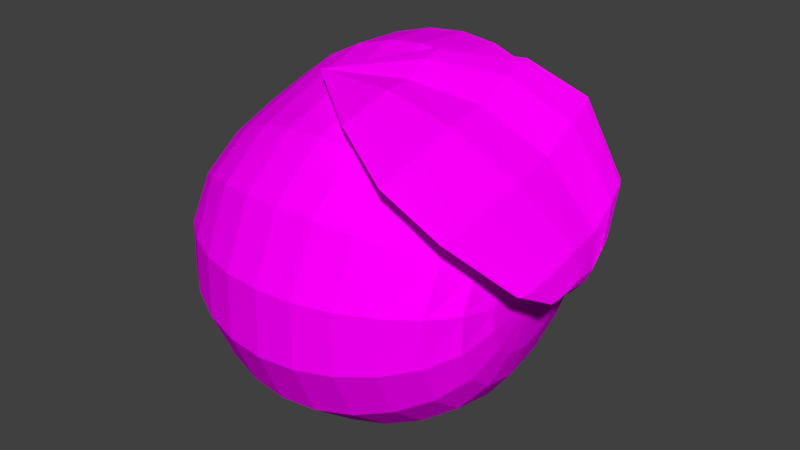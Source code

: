 # Source: mango.blend  (saved by Blender 2.79.0; exported with 4.5.12 LTS)
import bpy
from mathutils import Matrix  # noqa: F401  (used for matrix-valued properties, if any)

bpy.ops.wm.read_factory_settings(use_empty=True)
scene = bpy.context.scene
scene.name = 'Scene'

# ---- collections
col_collection_1 = bpy.data.collections.new('Collection 1'); scene.collection.children.link(col_collection_1)

# ---- images (referenced by path relative to the original .blend; pixels are not part of the script)
import os
ASSET_DIR = os.environ.get("B2B_ASSET_DIR", "")  # directory of the original .blend (textures are referenced by path, not embedded)
HERE = os.path.dirname(os.path.abspath(__file__))  # packed textures are extracted next to this script under _unpacked/

def load_image(name, relpath, width, height, colorspace="sRGB"):
    """Load a texture the original file referenced (path relative to the .blend, or extracted next to this script)."""
    p = next((c for c in (os.path.join(HERE, relpath), os.path.join(ASSET_DIR, relpath)) if relpath and os.path.exists(c)), "")
    if p:
        img = bpy.data.images.load(p, check_existing=True)
        img.name = name
    else:  # same state as the original file: an image datablock whose file is absent (Cycles renders it pink)
        img = bpy.data.images.new(name, width, height)
        img.source = "FILE"
        img.filepath = "//" + (relpath or name)
    img.colorspace_settings.name = colorspace
    return img
img_mango = load_image('mango', 'mango.png', 1024, 1024, 'sRGB')

# ---- materials (node trees are filled in below, after node groups)
mat_mango = bpy.data.materials.new('mango')
mat_mango.alpha_threshold = 0.0
mat_mango.roughness = 0.5

# ---- material node trees
mat_mango.use_nodes = True; mat_mango.node_tree.nodes.clear()
_N = mat_mango.node_tree.nodes; _L = mat_mango.node_tree.links
n0 = _N.new('ShaderNodeOutputMaterial'); n0.name = 'Material Output'; n0.location = (300, 300)
n1 = _N.new('ShaderNodeBsdfDiffuse'); n1.name = 'Diffuse BSDF'; n1.location = (10, 300)
n2 = _N.new('ShaderNodeTexImage'); n2.name = 'Image Texture'; n2.location = (-180, 300)
n2.width = 140
n2.image = img_mango
_L.new(n1.outputs[0], n0.inputs[0])
_L.new(n2.outputs[0], n1.inputs[0])
n0.is_active_output = True

# ---- world
world_world = bpy.data.worlds.new('World'); scene.world = world_world
world_world.color = (0.05088, 0.05088, 0.05088)
world_world.use_sun_shadow = False
world_world.sun_shadow_jitter_overblur = 0.0
world_world.cycles.sampling_method = 'MANUAL'

# ---- meshes
me_sphere = bpy.data.meshes.new('Sphere')
me_sphere.from_pydata([(-1.277, 0.2716, 0.06653), (-1.196, 0.4605, 0.2477), (-1.063, 0.6253, 0.4357), (-0.6841, 0.9022, 0.7041), (-0.4505, 1.001, 0.7809), (0.06675, 1.082, 0.8441), (0.584, 1.001, 0.7809), (0.8176, 0.9022, 0.7041), (1.161, 0.6214, 0.4445), (1.218, 0.448, 0.276), (1.224, 0.09418, -0.0003335), (1.516, 0.2319, 0.2893), (-1.28, 0.2138, 0.09974), (-1.201, 0.346, 0.3153), (-1.07, 0.454, 0.5453), (-0.8962, 0.5491, 0.7462), (-0.6875, 0.6292, 0.9063), (-0.4517, 0.6909, 1.02), (-0.1974, 0.73, 1.088), (0.06648, 0.7435, 1.11), (0.33, 0.73, 1.088), (0.5827, 0.6909, 1.02), (0.8143, 0.6292, 0.9063), (1.015, 0.5491, 0.7462), (1.148, 0.454, 0.5453), (1.205, 0.3357, 0.3387), (1.223, 0.08693, 0.003802), (-1.282, 0.1323, 0.1051), (-1.207, 0.1886, 0.32), (-1.08, 0.2297, 0.5428), (-0.9088, 0.2645, 0.7408), (-0.7015, 0.2925, 0.9047), (-0.466, 0.3131, 1.027), (-0.2113, 0.3258, 1.102), (0.05281, 0.33, 1.128), (0.3161, 0.3258, 1.102), (0.5684, 0.3131, 1.027), (0.8002, 0.2925, 0.9047), (0.9974, 0.2645, 0.7408), (1.121, 0.2297, 0.5428), (1.183, 0.1803, 0.3391), (1.221, 0.06708, 0.005087), (-1.283, 0.03808, 0.085), (-1.21, 0.00742, 0.2725), (-1.085, -0.02972, 0.4656), (-0.9167, -0.06227, 0.6348), (-0.7119, -0.08899, 0.7737), (-0.4782, -0.1088, 0.8768), (-0.2247, -0.1211, 0.9404), (0.03896, -0.1252, 0.9618), (0.3026, -0.1211, 0.9404), (0.5562, -0.1088, 0.8768), (0.7896, -0.08899, 0.7737), (0.977, -0.06227, 0.6348), (1.096, -0.02972, 0.4656), (1.167, -0.001548, 0.2929), (1.219, 0.03825, -0.0008626), (-1.281, -0.05545, 0.04479), (-1.207, -0.176, 0.1935), (-1.079, -0.2999, 0.3598), (-0.9081, -0.4098, 0.5085), (-0.7007, -0.5005, 0.6318), (-0.465, -0.5681, 0.7238), (-0.2102, -0.6098, 0.7805), (0.05385, -0.6238, 0.7996), (0.3171, -0.6098, 0.7805), (0.5694, -0.5681, 0.7238), (0.8011, -0.5005, 0.6318), (0.9863, -0.4098, 0.5085), (1.101, -0.2999, 0.3598), (1.17, -0.1875, 0.2197), (1.22, 0.008562, -0.01329), (-1.278, -0.1334, -0.0109), (-1.2, -0.3302, 0.08722), (-1.07, -0.5231, 0.2039), (-0.8952, -0.696, 0.3149), (-0.6862, -0.8353, 0.4), (-0.4507, -0.9354, 0.4556), (-0.1969, -0.9948, 0.4845), (0.06675, -1.015, 0.4938), (0.3304, -0.9948, 0.4845), (0.5837, -0.9354, 0.4556), (0.8155, -0.8353, 0.3999), (1.008, -0.6956, 0.3139), (1.128, -0.5279, 0.2149), (1.189, -0.3443, 0.1192), (1.222, -0.01423, -0.02938), (-1.274, -0.1825, -0.07688), (-1.193, -0.4258, -0.04406), (-1.062, -0.6552, -0.001753), (-0.8893, -0.8531, 0.02783), (-0.6841, -1.007, 0.03279), (-0.4505, -1.121, 0.03498), (-0.1969, -1.191, 0.03633), (0.06675, -1.214, 0.03678), (0.3304, -1.191, 0.03633), (0.584, -1.121, 0.03498), (0.8176, -1.007, 0.03279), (1.021, -0.8538, 0.02951), (1.152, -0.6618, 0.01319), (1.21, -0.44, -0.01159), (1.224, -0.02542, -0.04474), (-1.271, -0.1943, -0.1454), (-1.187, -0.4448, -0.1877), (-1.058, -0.6728, -0.2332), (-0.8889, -0.8627, -0.2958), (-0.6841, -1.017, -0.3502), (-0.4505, -1.132, -0.3906), (-0.1969, -1.203, -0.4154), (0.06675, -1.227, -0.4238), (0.3304, -1.203, -0.4154), (0.584, -1.132, -0.3906), (0.8176, -1.017, -0.3502), (1.022, -0.8627, -0.2958), (1.163, -0.6744, -0.2296), (1.223, -0.4562, -0.1618), (1.225, -0.02704, -0.05554), (-1.268, -0.1668, -0.2063), (-1.184, -0.3852, -0.3203), (-1.057, -0.5762, -0.4486), (-0.8889, -0.7377, -0.5745), (-0.6841, -0.8702, -0.6779), (-0.4505, -0.9687, -0.7546), (-0.1969, -1.029, -0.8019), (0.06675, -1.05, -0.8179), (0.3304, -1.029, -0.8019), (0.584, -0.9687, -0.7546), (0.8176, -0.8702, -0.6779), (1.022, -0.7377, -0.5745), (1.165, -0.5762, -0.4486), (1.226, -0.3919, -0.305), (1.225, -0.02313, -0.06423), (-1.301, 0.05862, -0.08413), (-1.267, -0.1049, -0.2488), (-1.183, -0.2587, -0.4151), (-1.057, -0.3878, -0.5972), (-0.8889, -0.4979, -0.7637), (-0.6841, -0.5883, -0.9003), (-0.4505, -0.6555, -1.002), (-0.1969, -0.6968, -1.064), (0.06675, -0.7108, -1.085), (0.3304, -0.6968, -1.064), (0.584, -0.6555, -1.002), (0.8176, -0.5883, -0.9003), (1.022, -0.4979, -0.7637), (1.159, -0.3878, -0.5972), (1.22, -0.2621, -0.4073), (1.225, -0.01126, -0.07275), (-1.266, -0.01893, -0.2644), (-1.183, -0.08741, -0.4517), (-1.057, -0.1379, -0.653), (-0.8889, -0.1799, -0.8346), (-0.6841, -0.2144, -0.9837), (-0.4505, -0.24, -1.095), (-0.1969, -0.2558, -1.163), (0.06675, -0.2611, -1.186), (0.3304, -0.2558, -1.163), (0.584, -0.24, -1.095), (0.8176, -0.2144, -0.9837), (1.018, -0.1799, -0.8346), (1.147, -0.1379, -0.653), (1.209, -0.09004, -0.4457), (1.224, 0.0097, -0.07687), (-1.266, 0.0775, -0.2495), (-1.183, 0.1016, -0.422), (-1.057, 0.1353, -0.6073), (-0.8889, 0.1679, -0.7765), (-0.6841, 0.1946, -0.9154), (-0.4505, 0.2145, -1.019), (-0.1969, 0.2267, -1.082), (0.06675, 0.2308, -1.104), (0.3304, 0.2267, -1.082), (0.584, 0.2145, -1.019), (0.8176, 0.1946, -0.9154), (1.011, 0.1679, -0.7765), (1.133, 0.1353, -0.6073), (1.198, 0.0982, -0.4142), (1.223, 0.03614, -0.07256), (-1.267, 0.1695, -0.2057), (-1.184, 0.2795, -0.3305), (-1.057, 0.3905, -0.4672), (-0.8889, 0.4926, -0.5982), (-0.6841, 0.5764, -0.7057), (-0.4505, 0.6387, -0.7856), (-0.1969, 0.6771, -0.8348), (0.06675, 0.69, -0.8514), (0.3304, 0.6771, -0.8348), (0.584, 0.6387, -0.7856), (0.8176, 0.5764, -0.7057), (1.007, 0.4926, -0.5982), (1.128, 0.3905, -0.4672), (1.194, 0.2739, -0.3177), (1.222, 0.06254, -0.05922), (-1.269, 0.2432, -0.1402), (-1.185, 0.4199, -0.1925), (-1.057, 0.5889, -0.2546), (-0.8889, 0.7447, -0.3268), (-0.6841, 0.8729, -0.3866), (-0.4505, 0.9681, -0.431), (-0.1969, 1.027, -0.4583), (0.06675, 1.047, -0.4676), (0.3304, 1.027, -0.4583), (0.584, 0.9681, -0.431), (0.8176, 0.8729, -0.3866), (1.012, 0.7447, -0.3268), (1.135, 0.5886, -0.2539), (1.2, 0.4107, -0.1717), (1.223, 0.08341, -0.03958), (-1.271, 0.2879, -0.06434), (-1.188, 0.5023, -0.03129), (-1.058, 0.7019, -0.005485), (-0.8889, 0.8859, -0.003634), (-0.6841, 1.039, -0.006578), (-0.4505, 1.153, -0.008766), (-0.1969, 1.223, -0.01011), (0.06675, 1.246, -0.01057), (0.3304, 1.223, -0.01011), (0.584, 1.153, -0.008766), (0.8176, 1.039, -0.006579), (1.019, 0.8859, -0.003635), (1.15, 0.6995, -4.704e-05), (1.211, 0.4903, -0.003903), (1.224, 0.09479, -0.0192), (-1.274, 0.2977, 0.008792), (-1.191, 0.5158, 0.1249), (-1.06, 0.7138, 0.239), (-0.8889, 0.8947, 0.3221), (-0.6841, 1.049, 0.3764), (-0.4505, 1.164, 0.4168), (-0.1969, 1.235, 0.4416), (0.06675, 1.259, 0.45), (0.3304, 1.235, 0.4416), (0.584, 1.164, 0.4168), (0.8176, 1.049, 0.3764), (1.022, 0.8947, 0.3221), (1.161, 0.7087, 0.2505), (1.219, 0.5026, 0.155), (1.224, 0.09649, -0.005441), (-0.8899, 0.7722, 0.595), (-0.1969, 1.061, 0.8281), (0.3304, 1.061, 0.8281), (1.021, 0.7724, 0.5946), (1.219, 0.1941, 0.1446), (1.225, 0.2518, 0.1118), (1.211, 0.1126, 0.1499), (1.206, 0.01813, 0.1305), (1.207, -0.07579, 0.09119), (1.214, -0.154, 0.03592), (1.223, -0.2027, -0.03097), (1.23, -0.2133, -0.102), (1.232, -0.1844, -0.1663), (1.231, -0.1212, -0.2117), (1.226, -0.0346, -0.2287), (1.222, 0.06154, -0.213), (1.22, 0.1525, -0.1671), (1.222, 0.225, -0.09883), (1.225, 0.2687, -0.02057), (1.227, 0.2779, 0.05385), (1.409, 0.08186, 0.0478), (1.341, 0.03105, -0.0524), (1.405, 0.07506, 0.05029), (1.399, 0.05591, 0.049), (1.397, 0.0275, 0.04151), (1.399, -0.002484, 0.03018), (1.407, -0.02621, 0.01749), (1.416, -0.03844, 0.005909), (1.423, -0.04078, -0.002228), (1.429, -0.03747, -0.008744), (1.436, -0.02622, -0.01501), (1.441, -0.005633, -0.01776), (1.442, 0.02086, -0.01366), (1.438, 0.04769, -0.001882), (1.43, 0.06923, 0.0153), (1.42, 0.08143, 0.0327), (1.412, 0.08383, 0.04392), (1.427, -0.4429, 0.2816), (1.51, 0.204, 0.2829), (1.503, 0.1162, 0.2588), (1.501, -0.02057, 0.2201), (1.505, -0.1693, 0.1783), (1.515, -0.2916, 0.1441), (1.526, -0.3605, 0.1236), (1.536, -0.3806, 0.1159), (1.545, -0.373, 0.1154), (1.556, -0.3292, 0.1236), (1.565, -0.2389, 0.1443), (1.567, -0.1139, 0.1764), (1.561, 0.021, 0.171), (1.549, 0.138, 0.2516), (1.533, 0.2128, 0.2782), (1.521, 0.2364, 0.2889), (1.306, 0.03603, 0.008804), (1.341, 0.004542, -0.05646), (1.308, 0.06456, 0.01586), (1.337, -0.01621, -0.05311), (1.316, 0.09089, 0.01327), (1.313, 0.08393, 0.01634), (1.332, -0.0277, -0.04596), (1.319, 0.09299, 0.008926), (1.327, -0.03124, -0.03864), (1.325, 0.09086, -0.003281), (1.322, -0.02915, -0.02956), (1.338, 0.05772, -0.04006), (1.332, 0.079, -0.02189), (1.308, 0.006155, -0.002917), (1.314, -0.01726, -0.01671), (1.511, -0.06916, 0.1028), (1.508, 0.05353, 0.136), (1.501, -0.06547, 0.106), (1.524, 0.03929, 0.126), (1.489, -0.05155, 0.1114), (1.536, 0.01609, 0.1149), (1.48, -0.02642, 0.119), (1.542, -0.01152, 0.106), (1.475, 0.004117, 0.1283), (1.54, -0.03777, 0.101), (1.485, 0.05027, 0.1422), (1.478, 0.03212, 0.1373), (1.52, -0.06707, 0.1007), (1.531, -0.05724, 0.09965), (1.496, 0.05753, 0.1414), (1.49, 0.05627, 0.1427), (0.725, 0.4946, 1.127), (0.2675, -0.5349, 0.9591), (0.7213, 0.4339, 1.106), (0.7181, 0.2381, 1.046), (0.7181, -0.06951, 0.9148), (0.7208, -0.4053, 0.8697), (0.7258, -0.6828, 0.8023), (0.7327, -0.8414, 0.7691), (0.7391, -0.8898, 0.7638), (0.7455, -0.8761, 0.7747), (0.7537, -0.7817, 0.8088), (0.7611, -0.5826, 0.8696), (0.7641, -0.3033, 0.9473), (0.7603, 0.002057, 0.9826), (0.7504, 0.2702, 1.09), (0.738, 0.445, 1.127), (0.7288, 0.5027, 1.133), (1.51, 0.1112, 0.3631), (1.41, -0.2261, 0.3423), (1.52, -0.128, 0.3388), (1.402, 0.03756, 0.3725), (1.516, -0.3494, 0.282), (1.407, 0.2801, 0.485), (1.501, -0.5095, 0.2452), (1.429, 0.4851, 0.539), (1.419, 0.4357, 0.5276), (1.481, -0.5872, 0.2306), (1.438, 0.4931, 0.5383), (1.448, -0.5651, 0.2453), (1.465, -0.6006, 0.2316), (1.488, 0.3186, 0.4721), (1.46, 0.4513, 0.5193), (1.119, -0.6662, 0.6182), (1.19, 0.065, 0.752), (1.104, -0.3787, 0.698), (1.199, -0.2523, 0.7066), (1.098, -0.02912, 0.7516), (1.195, -0.5453, 0.6296), (1.101, 0.2925, 0.8855), (1.182, -0.7566, 0.5778), (1.112, 0.4988, 0.942), (1.166, -0.8588, 0.5555), (1.128, 0.5742, 0.9583), (1.152, -0.876, 0.5548), (1.147, 0.518, 0.9364), (1.12, 0.5639, 0.958), (1.137, -0.8284, 0.5712), (1.171, 0.3408, 0.8786), (-0.2973, -0.2385, 1.036), (0.2896, -0.09501, 1.059), (0.2642, -0.3567, 1.002), (0.292, -0.2912, 1.052), (0.2625, -0.141, 1.016), (0.2901, -0.4706, 1.002), (0.2625, 0.05661, 1.115), (0.2854, -0.5985, 0.9633), (0.2669, 0.2214, 1.168), (0.2645, 0.1824, 1.154), (0.2801, -0.6591, 0.9414), (0.2694, 0.2266, 1.172), (0.2719, -0.6368, 0.9378), (0.276, -0.6679, 0.9344), (0.2833, 0.07726, 1.144), (0.2753, 0.1895, 1.168)], [], [(243, 9, 25, 242), (5, 239, 18, 19), (0, 132, 12), (259, 302, 271, 270), (240, 5, 19, 20), (1, 0, 12, 13), (6, 240, 20, 21), (2, 1, 13, 14), (7, 6, 21, 22), (238, 2, 14, 15), (241, 7, 22, 23), (3, 238, 15, 16), (8, 241, 23, 24), (4, 3, 16, 17), (9, 8, 24, 25), (239, 4, 17, 18), (25, 24, 39, 40), (18, 17, 32, 33), (242, 25, 40, 244), (19, 18, 33, 34), (12, 132, 27), (291, 304, 263, 262), (20, 19, 34, 35), (13, 12, 27, 28), (21, 20, 35, 36), (14, 13, 28, 29), (22, 21, 36, 37), (15, 14, 29, 30), (23, 22, 37, 38), (16, 15, 30, 31), (24, 23, 38, 39), (17, 16, 31, 32), (29, 28, 43, 44), (37, 36, 51, 52), (30, 29, 44, 45), (38, 37, 52, 53), (31, 30, 45, 46), (39, 38, 53, 54), (32, 31, 46, 47), (40, 39, 54, 55), (33, 32, 47, 48), (244, 40, 55, 245), (34, 33, 48, 49), (27, 132, 42), (292, 259, 270, 269), (35, 34, 49, 50), (28, 27, 42, 43), (36, 35, 50, 51), (48, 47, 62, 63), (245, 55, 70, 246), (49, 48, 63, 64), (42, 132, 57), (293, 291, 262, 261), (50, 49, 64, 65), (43, 42, 57, 58), (51, 50, 65, 66), (44, 43, 58, 59), (52, 51, 66, 67), (45, 44, 59, 60), (53, 52, 67, 68), (46, 45, 60, 61), (54, 53, 68, 69), (47, 46, 61, 62), (55, 54, 69, 70), (67, 66, 81, 82), (60, 59, 74, 75), (68, 67, 82, 83), (61, 60, 75, 76), (69, 68, 83, 84), (62, 61, 76, 77), (70, 69, 84, 85), (63, 62, 77, 78), (246, 70, 85, 247), (64, 63, 78, 79), (57, 132, 72), (294, 292, 269, 268), (65, 64, 79, 80), (58, 57, 72, 73), (66, 65, 80, 81), (59, 58, 73, 74), (247, 85, 100, 248), (79, 78, 93, 94), (72, 132, 87), (296, 293, 261, 260), (80, 79, 94, 95), (73, 72, 87, 88), (81, 80, 95, 96), (74, 73, 88, 89), (82, 81, 96, 97), (75, 74, 89, 90), (83, 82, 97, 98), (76, 75, 90, 91), (84, 83, 98, 99), (77, 76, 91, 92), (85, 84, 99, 100), (78, 77, 92, 93), (98, 97, 112, 113), (91, 90, 105, 106), (99, 98, 113, 114), (92, 91, 106, 107), (100, 99, 114, 115), (93, 92, 107, 108), (248, 100, 115, 249), (94, 93, 108, 109), (87, 132, 102), (297, 294, 268, 267), (95, 94, 109, 110), (88, 87, 102, 103), (96, 95, 110, 111), (89, 88, 103, 104), (97, 96, 111, 112), (90, 89, 104, 105), (102, 132, 117), (298, 295, 258, 274), (110, 109, 124, 125), (103, 102, 117, 118), (111, 110, 125, 126), (104, 103, 118, 119), (112, 111, 126, 127), (105, 104, 119, 120), (113, 112, 127, 128), (106, 105, 120, 121), (114, 113, 128, 129), (107, 106, 121, 122), (115, 114, 129, 130), (108, 107, 122, 123), (249, 115, 130, 250), (109, 108, 123, 124), (121, 120, 136, 137), (129, 128, 144, 145), (122, 121, 137, 138), (130, 129, 145, 146), (123, 122, 138, 139), (250, 130, 146, 251), (124, 123, 139, 140), (117, 132, 133), (295, 296, 260, 258), (125, 124, 140, 141), (118, 117, 133, 134), (126, 125, 141, 142), (119, 118, 134, 135), (127, 126, 142, 143), (120, 119, 135, 136), (128, 127, 143, 144), (141, 140, 155, 156), (134, 133, 148, 149), (142, 141, 156, 157), (135, 134, 149, 150), (143, 142, 157, 158), (136, 135, 150, 151), (144, 143, 158, 159), (137, 136, 151, 152), (145, 144, 159, 160), (138, 137, 152, 153), (146, 145, 160, 161), (139, 138, 153, 154), (251, 146, 161, 252), (140, 139, 154, 155), (133, 132, 148), (299, 297, 267, 266), (160, 159, 174, 175), (153, 152, 167, 168), (161, 160, 175, 176), (154, 153, 168, 169), (252, 161, 176, 253), (155, 154, 169, 170), (148, 132, 163), (300, 298, 274, 273), (156, 155, 170, 171), (149, 148, 163, 164), (157, 156, 171, 172), (150, 149, 164, 165), (158, 157, 172, 173), (151, 150, 165, 166), (159, 158, 173, 174), (152, 151, 166, 167), (164, 163, 178, 179), (172, 171, 186, 187), (165, 164, 179, 180), (173, 172, 187, 188), (166, 165, 180, 181), (174, 173, 188, 189), (167, 166, 181, 182), (175, 174, 189, 190), (168, 167, 182, 183), (176, 175, 190, 191), (169, 168, 183, 184), (253, 176, 191, 254), (170, 169, 184, 185), (163, 132, 178), (301, 299, 266, 265), (171, 170, 185, 186), (183, 182, 197, 198), (191, 190, 205, 206), (184, 183, 198, 199), (254, 191, 206, 255), (185, 184, 199, 200), (178, 132, 193), (303, 300, 273, 272), (186, 185, 200, 201), (179, 178, 193, 194), (187, 186, 201, 202), (180, 179, 194, 195), (188, 187, 202, 203), (181, 180, 195, 196), (189, 188, 203, 204), (182, 181, 196, 197), (190, 189, 204, 205), (202, 201, 216, 217), (195, 194, 209, 210), (203, 202, 217, 218), (196, 195, 210, 211), (204, 203, 218, 219), (197, 196, 211, 212), (205, 204, 219, 220), (198, 197, 212, 213), (206, 205, 220, 221), (199, 198, 213, 214), (255, 206, 221, 256), (200, 199, 214, 215), (193, 132, 208), (305, 301, 265, 264), (201, 200, 215, 216), (194, 193, 208, 209), (221, 220, 235, 236), (214, 213, 228, 229), (256, 221, 236, 257), (215, 214, 229, 230), (208, 132, 223), (302, 303, 272, 271), (216, 215, 230, 231), (209, 208, 223, 224), (217, 216, 231, 232), (210, 209, 224, 225), (218, 217, 232, 233), (211, 210, 225, 226), (219, 218, 233, 234), (212, 211, 226, 227), (220, 219, 234, 235), (213, 212, 227, 228), (233, 232, 6, 7), (226, 225, 2, 238), (234, 233, 7, 241), (227, 226, 238, 3), (235, 234, 241, 8), (228, 227, 3, 4), (236, 235, 8, 9), (229, 228, 4, 239), (257, 236, 9, 243), (230, 229, 239, 5), (223, 132, 0), (304, 305, 264, 263), (231, 230, 5, 240), (224, 223, 0, 1), (232, 231, 240, 6), (225, 224, 1, 2), (26, 10, 243, 242), (41, 26, 242, 244), (56, 41, 244, 245), (71, 56, 245, 246), (86, 71, 246, 247), (101, 86, 247, 248), (116, 101, 248, 249), (131, 116, 249, 250), (147, 131, 250, 251), (162, 147, 251, 252), (177, 162, 252, 253), (192, 177, 253, 254), (207, 192, 254, 255), (222, 207, 255, 256), (237, 222, 256, 257), (10, 237, 257, 243), (321, 316, 276, 11), (306, 318, 283, 282), (307, 320, 290, 289), (308, 306, 282, 281), (309, 307, 289, 288), (310, 308, 281, 280), (311, 309, 288, 287), (312, 310, 280, 279), (313, 311, 287, 286), (314, 312, 279, 278), (315, 313, 286, 285), (317, 314, 278, 277), (319, 315, 285, 284), (316, 317, 277, 276), (318, 319, 284, 283), (320, 321, 11, 290), (354, 368, 329, 328), (355, 369, 336, 335), (356, 354, 328, 327), (357, 355, 335, 334), (358, 356, 327, 326), (359, 357, 334, 333), (360, 358, 326, 325), (361, 359, 333, 332), (362, 360, 325, 324), (363, 361, 332, 331), (364, 367, 322, 338), (367, 362, 324, 322), (365, 363, 331, 330), (366, 364, 338, 337), (368, 365, 330, 329), (369, 366, 337, 336), (71, 86, 305, 304), (192, 207, 303, 302), (86, 101, 301, 305), (207, 222, 300, 303), (101, 116, 299, 301), (222, 237, 298, 300), (116, 131, 297, 299), (10, 26, 296, 295), (237, 10, 295, 298), (131, 147, 294, 297), (26, 41, 293, 296), (147, 162, 292, 294), (41, 56, 291, 293), (162, 177, 259, 292), (56, 71, 304, 291), (177, 192, 302, 259), (274, 258, 321, 320), (267, 268, 319, 318), (260, 261, 317, 316), (268, 269, 315, 319), (261, 262, 314, 317), (269, 270, 313, 315), (262, 263, 312, 314), (270, 271, 311, 313), (263, 264, 310, 312), (271, 272, 309, 311), (264, 265, 308, 310), (272, 273, 307, 309), (265, 266, 306, 308), (273, 274, 320, 307), (266, 267, 318, 306), (258, 260, 316, 321), (323, 382, 370), (371, 384, 370), (372, 323, 370), (373, 371, 370), (374, 372, 370), (375, 373, 370), (376, 374, 370), (377, 375, 370), (379, 376, 370), (380, 377, 370), (381, 378, 370), (378, 379, 370), (383, 380, 370), (385, 381, 370), (382, 383, 370), (384, 385, 370), (288, 289, 353, 352), (281, 282, 351, 350), (289, 290, 349, 353), (282, 283, 348, 351), (11, 276, 347, 346), (290, 11, 346, 349), (283, 284, 345, 348), (276, 277, 344, 347), (284, 285, 343, 345), (277, 278, 342, 344), (285, 286, 341, 343), (278, 279, 340, 342), (286, 287, 339, 341), (279, 280, 275, 340), (287, 288, 352, 339), (280, 281, 350, 275), (352, 353, 366, 369), (350, 351, 365, 368), (353, 349, 364, 366), (351, 348, 363, 365), (346, 347, 362, 367), (349, 346, 367, 364), (348, 345, 361, 363), (347, 344, 360, 362), (345, 343, 359, 361), (344, 342, 358, 360), (343, 341, 357, 359), (342, 340, 356, 358), (341, 339, 355, 357), (340, 275, 354, 356), (339, 352, 369, 355), (275, 350, 368, 354), (336, 337, 385, 384), (329, 330, 383, 382), (337, 338, 381, 385), (330, 331, 380, 383), (322, 324, 379, 378), (338, 322, 378, 381), (331, 332, 377, 380), (324, 325, 376, 379), (332, 333, 375, 377), (325, 326, 374, 376), (333, 334, 373, 375), (326, 327, 372, 374), (334, 335, 371, 373), (327, 328, 323, 372), (335, 336, 384, 371), (328, 329, 382, 323)])
_uv = me_sphere.uv_layers.new(name='UVMap')
_uv.uv.foreach_set('vector', [0.4407, 0.7598, 0.418, 0.7536, 0.4235, 0.744, 0.4447, 0.7543, 0.3217, 0.7465, 0.3069, 0.7482, 0.3025, 0.7233, 0.3192, 0.7212, 0.2013, 0.7938, 0.1774, 0.8089, 0.196, 0.7898, 0.8636, 0.2101, 0.8531, 0.2127, 0.8463, 0.1744, 0.8568, 0.1724, 0.3364, 0.7452, 0.3217, 0.7465, 0.3192, 0.7212, 0.3359, 0.7206, 0.2219, 0.7795, 0.2013, 0.7938, 0.196, 0.7898, 0.2136, 0.7711, 0.3514, 0.7446, 0.3364, 0.7452, 0.3359, 0.7206, 0.3527, 0.721, 0.2411, 0.7673, 0.2219, 0.7795, 0.2136, 0.7711, 0.2318, 0.7541, 0.3668, 0.7446, 0.3514, 0.7446, 0.3527, 0.721, 0.3698, 0.7234, 0.2591, 0.7588, 0.2411, 0.7673, 0.2318, 0.7541, 0.2503, 0.7415, 0.3831, 0.7457, 0.3668, 0.7446, 0.3698, 0.7234, 0.3874, 0.7282, 0.2759, 0.754, 0.2591, 0.7588, 0.2503, 0.7415, 0.2682, 0.7329, 0.3997, 0.7489, 0.3831, 0.7457, 0.3874, 0.7282, 0.405, 0.7355, 0.2917, 0.7507, 0.2759, 0.754, 0.2682, 0.7329, 0.2856, 0.727, 0.418, 0.7536, 0.3997, 0.7489, 0.405, 0.7355, 0.4235, 0.744, 0.3069, 0.7482, 0.2917, 0.7507, 0.2856, 0.727, 0.3025, 0.7233, 0.4235, 0.744, 0.405, 0.7355, 0.4188, 0.7218, 0.4359, 0.7353, 0.3025, 0.7233, 0.2856, 0.727, 0.2723, 0.7017, 0.2938, 0.6949, 0.4447, 0.7543, 0.4235, 0.744, 0.4359, 0.7353, 0.4525, 0.7499, 0.3192, 0.7212, 0.3025, 0.7233, 0.2938, 0.6949, 0.3155, 0.6917, 0.196, 0.7898, 0.1774, 0.8089, 0.1875, 0.7881, 0.8058, 0.23, 0.7934, 0.2335, 0.7797, 0.1942, 0.794, 0.1894, 0.3359, 0.7206, 0.3192, 0.7212, 0.3155, 0.6917, 0.3374, 0.6909, 0.2136, 0.7711, 0.196, 0.7898, 0.1875, 0.7881, 0.1991, 0.7659, 0.3527, 0.721, 0.3359, 0.7206, 0.3374, 0.6909, 0.3592, 0.6939, 0.2318, 0.7541, 0.2136, 0.7711, 0.1991, 0.7659, 0.214, 0.7442, 0.3698, 0.7234, 0.3527, 0.721, 0.3592, 0.6939, 0.3805, 0.7002, 0.2503, 0.7415, 0.2318, 0.7541, 0.214, 0.7442, 0.2318, 0.7261, 0.3874, 0.7282, 0.3698, 0.7234, 0.3805, 0.7002, 0.4007, 0.7099, 0.2682, 0.7329, 0.2503, 0.7415, 0.2318, 0.7261, 0.2515, 0.712, 0.405, 0.7355, 0.3874, 0.7282, 0.4007, 0.7099, 0.4188, 0.7218, 0.2856, 0.727, 0.2682, 0.7329, 0.2515, 0.712, 0.2723, 0.7017, 0.214, 0.7442, 0.1991, 0.7659, 0.1779, 0.7641, 0.1845, 0.7354, 0.3805, 0.7002, 0.3592, 0.6939, 0.3766, 0.6495, 0.4056, 0.665, 0.2318, 0.7261, 0.214, 0.7442, 0.1845, 0.7354, 0.1983, 0.7073, 0.4007, 0.7099, 0.3805, 0.7002, 0.4056, 0.665, 0.4284, 0.6848, 0.2515, 0.712, 0.2318, 0.7261, 0.1983, 0.7073, 0.2189, 0.6822, 0.4188, 0.7218, 0.4007, 0.7099, 0.4284, 0.6848, 0.4448, 0.7062, 0.2723, 0.7017, 0.2515, 0.712, 0.2189, 0.6822, 0.2451, 0.6617, 0.4359, 0.7353, 0.4188, 0.7218, 0.4448, 0.7062, 0.456, 0.7275, 0.2938, 0.6949, 0.2723, 0.7017, 0.2451, 0.6617, 0.2757, 0.647, 0.4525, 0.7499, 0.4359, 0.7353, 0.456, 0.7275, 0.4635, 0.7471, 0.3155, 0.6917, 0.2938, 0.6949, 0.2757, 0.647, 0.3096, 0.6388, 0.1875, 0.7881, 0.1774, 0.8089, 0.1766, 0.7887, 0.8731, 0.208, 0.8636, 0.2101, 0.8568, 0.1724, 0.8661, 0.1707, 0.3374, 0.6909, 0.3155, 0.6917, 0.3096, 0.6388, 0.344, 0.6406, 0.1991, 0.7659, 0.1875, 0.7881, 0.1766, 0.7887, 0.1779, 0.7641, 0.3592, 0.6939, 0.3374, 0.6909, 0.344, 0.6406, 0.3766, 0.6495, 0.5674, 0.8832, 0.547, 0.8587, 0.5882, 0.8291, 0.6049, 0.8447, 0.7741, 0.884, 0.7591, 0.8985, 0.7491, 0.8778, 0.7678, 0.8736, 0.5926, 0.9036, 0.5674, 0.8832, 0.6049, 0.8447, 0.6233, 0.8579, 0.5323, 0.7214, 0.5426, 0.7038, 0.5437, 0.7234, 0.8171, 0.2259, 0.8058, 0.23, 0.794, 0.1894, 0.8072, 0.1846, 0.6218, 0.9188, 0.5926, 0.9036, 0.6233, 0.8579, 0.6433, 0.8685, 0.5242, 0.7445, 0.5323, 0.7214, 0.5437, 0.7234, 0.5466, 0.745, 0.6539, 0.9279, 0.6218, 0.9188, 0.6433, 0.8685, 0.6648, 0.8757, 0.5207, 0.7727, 0.5242, 0.7445, 0.5466, 0.745, 0.5525, 0.7687, 0.6867, 0.9279, 0.6539, 0.9279, 0.6648, 0.8757, 0.687, 0.8805, 0.5233, 0.8021, 0.5207, 0.7727, 0.5525, 0.7687, 0.5617, 0.7909, 0.7156, 0.9218, 0.6867, 0.9279, 0.687, 0.8805, 0.7088, 0.8818, 0.5321, 0.8312, 0.5233, 0.8021, 0.5617, 0.7909, 0.5737, 0.8111, 0.7396, 0.9116, 0.7156, 0.9218, 0.7088, 0.8818, 0.7296, 0.8806, 0.547, 0.8587, 0.5321, 0.8312, 0.5737, 0.8111, 0.5882, 0.8291, 0.7591, 0.8985, 0.7396, 0.9116, 0.7296, 0.8806, 0.7491, 0.8778, 0.687, 0.8805, 0.6648, 0.8757, 0.6747, 0.8425, 0.6911, 0.8487, 0.5617, 0.7909, 0.5525, 0.7687, 0.5761, 0.7625, 0.5885, 0.7797, 0.7088, 0.8818, 0.687, 0.8805, 0.6911, 0.8487, 0.7085, 0.8532, 0.5737, 0.8111, 0.5617, 0.7909, 0.5885, 0.7797, 0.6014, 0.794, 0.7296, 0.8806, 0.7088, 0.8818, 0.7085, 0.8532, 0.7255, 0.8567, 0.5882, 0.8291, 0.5737, 0.8111, 0.6014, 0.794, 0.6149, 0.8062, 0.7491, 0.8778, 0.7296, 0.8806, 0.7255, 0.8567, 0.7437, 0.8602, 0.6049, 0.8447, 0.5882, 0.8291, 0.6149, 0.8062, 0.629, 0.8169, 0.7678, 0.8736, 0.7491, 0.8778, 0.7437, 0.8602, 0.7641, 0.8638, 0.6233, 0.8579, 0.6049, 0.8447, 0.629, 0.8169, 0.6437, 0.8265, 0.5437, 0.7234, 0.5426, 0.7038, 0.5536, 0.7235, 0.8808, 0.2069, 0.8731, 0.208, 0.8661, 0.1707, 0.8735, 0.1695, 0.6433, 0.8685, 0.6233, 0.8579, 0.6437, 0.8265, 0.6591, 0.8349, 0.5466, 0.745, 0.5437, 0.7234, 0.5536, 0.7235, 0.5646, 0.7431, 0.6648, 0.8757, 0.6433, 0.8685, 0.6591, 0.8349, 0.6747, 0.8425, 0.5525, 0.7687, 0.5466, 0.745, 0.5646, 0.7431, 0.5761, 0.7625, 0.7641, 0.8638, 0.7437, 0.8602, 0.7435, 0.846, 0.7634, 0.8553, 0.6437, 0.8265, 0.629, 0.8169, 0.6468, 0.7922, 0.6598, 0.8003, 0.5536, 0.7235, 0.5426, 0.7038, 0.5615, 0.7213, 0.8245, 0.2227, 0.8171, 0.2259, 0.8072, 0.1846, 0.8158, 0.1812, 0.6591, 0.8349, 0.6437, 0.8265, 0.6598, 0.8003, 0.6729, 0.8083, 0.5646, 0.7431, 0.5536, 0.7235, 0.5615, 0.7213, 0.5778, 0.7381, 0.6747, 0.8425, 0.6591, 0.8349, 0.6729, 0.8083, 0.6861, 0.8162, 0.5761, 0.7625, 0.5646, 0.7431, 0.5778, 0.7381, 0.5927, 0.7531, 0.6911, 0.8487, 0.6747, 0.8425, 0.6861, 0.8162, 0.6996, 0.8239, 0.5885, 0.7797, 0.5761, 0.7625, 0.5927, 0.7531, 0.6067, 0.7653, 0.7085, 0.8532, 0.6911, 0.8487, 0.6996, 0.8239, 0.7135, 0.8316, 0.6014, 0.794, 0.5885, 0.7797, 0.6067, 0.7653, 0.6204, 0.7748, 0.7255, 0.8567, 0.7085, 0.8532, 0.7135, 0.8316, 0.7275, 0.8386, 0.6149, 0.8062, 0.6014, 0.794, 0.6204, 0.7748, 0.6337, 0.7837, 0.7437, 0.8602, 0.7255, 0.8567, 0.7275, 0.8386, 0.7435, 0.846, 0.629, 0.8169, 0.6149, 0.8062, 0.6337, 0.7837, 0.6468, 0.7922, 0.7135, 0.8316, 0.6996, 0.8239, 0.71, 0.8037, 0.7225, 0.8133, 0.6204, 0.7748, 0.6067, 0.7653, 0.6199, 0.7485, 0.6345, 0.756, 0.7275, 0.8386, 0.7135, 0.8316, 0.7225, 0.8133, 0.7348, 0.8234, 0.6337, 0.7837, 0.6204, 0.7748, 0.6345, 0.756, 0.6481, 0.7635, 0.7435, 0.846, 0.7275, 0.8386, 0.7348, 0.8234, 0.7482, 0.8346, 0.6468, 0.7922, 0.6337, 0.7837, 0.6481, 0.7635, 0.661, 0.771, 0.7634, 0.8553, 0.7435, 0.846, 0.7482, 0.8346, 0.7658, 0.8487, 0.6598, 0.8003, 0.6468, 0.7922, 0.661, 0.771, 0.6735, 0.7786, 0.5615, 0.7213, 0.5426, 0.7038, 0.5666, 0.7171, 0.8861, 0.2066, 0.8808, 0.2069, 0.8735, 0.1695, 0.8788, 0.169, 0.6729, 0.8083, 0.6598, 0.8003, 0.6735, 0.7786, 0.6856, 0.7866, 0.5778, 0.7381, 0.5615, 0.7213, 0.5666, 0.7171, 0.5865, 0.7299, 0.6861, 0.8162, 0.6729, 0.8083, 0.6856, 0.7866, 0.6977, 0.7949, 0.5927, 0.7531, 0.5778, 0.7381, 0.5865, 0.7299, 0.604, 0.7405, 0.6996, 0.8239, 0.6861, 0.8162, 0.6977, 0.7949, 0.71, 0.8037, 0.6067, 0.7653, 0.5927, 0.7531, 0.604, 0.7405, 0.6199, 0.7485, 0.5666, 0.7171, 0.5426, 0.7038, 0.5689, 0.7111, 0.8295, 0.2203, 0.8275, 0.2212, 0.8192, 0.1799, 0.8214, 0.1792, 0.6856, 0.7866, 0.6735, 0.7786, 0.6862, 0.7587, 0.6986, 0.7671, 0.5865, 0.7299, 0.5666, 0.7171, 0.5689, 0.7111, 0.5911, 0.7188, 0.6977, 0.7949, 0.6856, 0.7866, 0.6986, 0.7671, 0.7108, 0.7764, 0.604, 0.7405, 0.5865, 0.7299, 0.5911, 0.7188, 0.6109, 0.7247, 0.71, 0.8037, 0.6977, 0.7949, 0.7108, 0.7764, 0.7228, 0.7867, 0.6199, 0.7485, 0.604, 0.7405, 0.6109, 0.7247, 0.6288, 0.7304, 0.7225, 0.8133, 0.71, 0.8037, 0.7228, 0.7867, 0.7346, 0.7983, 0.6345, 0.756, 0.6199, 0.7485, 0.6288, 0.7304, 0.6449, 0.7367, 0.7348, 0.8234, 0.7225, 0.8133, 0.7346, 0.7983, 0.7459, 0.811, 0.6481, 0.7635, 0.6345, 0.756, 0.6449, 0.7367, 0.6596, 0.7435, 0.7482, 0.8346, 0.7348, 0.8234, 0.7459, 0.811, 0.7572, 0.8257, 0.661, 0.771, 0.6481, 0.7635, 0.6596, 0.7435, 0.6733, 0.7508, 0.7658, 0.8487, 0.7482, 0.8346, 0.7572, 0.8257, 0.7707, 0.844, 0.6735, 0.7786, 0.661, 0.771, 0.6733, 0.7508, 0.6862, 0.7587, 0.6449, 0.7367, 0.6288, 0.7304, 0.6334, 0.7091, 0.6521, 0.7138, 0.7459, 0.811, 0.7346, 0.7983, 0.7516, 0.7861, 0.7613, 0.8017, 0.6596, 0.7435, 0.6449, 0.7367, 0.6521, 0.7138, 0.6694, 0.72, 0.7572, 0.8257, 0.7459, 0.811, 0.7613, 0.8017, 0.77, 0.8196, 0.6733, 0.7508, 0.6596, 0.7435, 0.6694, 0.72, 0.6854, 0.7277, 0.7707, 0.844, 0.7572, 0.8257, 0.77, 0.8196, 0.7783, 0.8417, 0.6862, 0.7587, 0.6733, 0.7508, 0.6854, 0.7277, 0.7004, 0.7367, 0.5689, 0.7111, 0.5426, 0.7038, 0.568, 0.7038, 0.8275, 0.2212, 0.8245, 0.2227, 0.8158, 0.1812, 0.8192, 0.1799, 0.6986, 0.7671, 0.6862, 0.7587, 0.7004, 0.7367, 0.7147, 0.7467, 0.5911, 0.7188, 0.5689, 0.7111, 0.568, 0.7038, 0.5911, 0.7051, 0.7108, 0.7764, 0.6986, 0.7671, 0.7147, 0.7467, 0.728, 0.7582, 0.6109, 0.7247, 0.5911, 0.7188, 0.5911, 0.7051, 0.6131, 0.7062, 0.7228, 0.7867, 0.7108, 0.7764, 0.728, 0.7582, 0.7403, 0.7713, 0.6288, 0.7304, 0.6109, 0.7247, 0.6131, 0.7062, 0.6334, 0.7091, 0.7346, 0.7983, 0.7228, 0.7867, 0.7403, 0.7713, 0.7516, 0.7861, 0.7147, 0.7467, 0.7004, 0.7367, 0.7195, 0.7076, 0.7376, 0.7213, 0.5911, 0.7051, 0.568, 0.7038, 0.5634, 0.6959, 0.5852, 0.6893, 0.728, 0.7582, 0.7147, 0.7467, 0.7376, 0.7213, 0.7534, 0.7377, 0.6131, 0.7062, 0.5911, 0.7051, 0.5852, 0.6893, 0.6088, 0.6837, 0.7403, 0.7713, 0.728, 0.7582, 0.7534, 0.7377, 0.7665, 0.7562, 0.6334, 0.7091, 0.6131, 0.7062, 0.6088, 0.6837, 0.6326, 0.6817, 0.7516, 0.7861, 0.7403, 0.7713, 0.7665, 0.7562, 0.7764, 0.7765, 0.6521, 0.7138, 0.6334, 0.7091, 0.6326, 0.6817, 0.6559, 0.6833, 0.7613, 0.8017, 0.7516, 0.7861, 0.7764, 0.7765, 0.7831, 0.7965, 0.6694, 0.72, 0.6521, 0.7138, 0.6559, 0.6833, 0.6783, 0.6882, 0.77, 0.8196, 0.7613, 0.8017, 0.7831, 0.7965, 0.7869, 0.8182, 0.6854, 0.7277, 0.6694, 0.72, 0.6783, 0.6882, 0.6997, 0.6963, 0.7783, 0.8417, 0.77, 0.8196, 0.7869, 0.8182, 0.7878, 0.8426, 0.7004, 0.7367, 0.6854, 0.7277, 0.6997, 0.6963, 0.7195, 0.7076, 0.568, 0.7038, 0.5426, 0.7038, 0.5634, 0.6959, 0.7713, 0.2368, 0.7679, 0.2372, 0.7524, 0.2013, 0.7558, 0.2002, 0.7831, 0.7965, 0.7764, 0.7765, 0.8145, 0.7715, 0.8139, 0.7983, 0.6783, 0.6882, 0.6559, 0.6833, 0.6537, 0.6385, 0.6861, 0.6392, 0.7869, 0.8182, 0.7831, 0.7965, 0.8139, 0.7983, 0.8081, 0.8239, 0.6997, 0.6963, 0.6783, 0.6882, 0.6861, 0.6392, 0.7187, 0.6468, 0.7878, 0.8426, 0.7869, 0.8182, 0.8081, 0.8239, 0.7982, 0.8474, 0.7195, 0.7076, 0.6997, 0.6963, 0.7187, 0.6468, 0.7499, 0.6616, 0.5634, 0.6959, 0.5426, 0.7038, 0.5552, 0.6886, 0.8344, 0.2182, 0.8295, 0.2203, 0.8214, 0.1792, 0.8269, 0.1778, 0.7376, 0.7213, 0.7195, 0.7076, 0.7499, 0.6616, 0.7758, 0.6845, 0.5852, 0.6893, 0.5634, 0.6959, 0.5552, 0.6886, 0.5718, 0.6725, 0.7534, 0.7377, 0.7376, 0.7213, 0.7758, 0.6845, 0.7956, 0.7116, 0.6088, 0.6837, 0.5852, 0.6893, 0.5718, 0.6725, 0.5949, 0.6563, 0.7665, 0.7562, 0.7534, 0.7377, 0.7956, 0.7116, 0.8088, 0.7416, 0.6326, 0.6817, 0.6088, 0.6837, 0.5949, 0.6563, 0.6227, 0.6443, 0.7764, 0.7765, 0.7665, 0.7562, 0.8088, 0.7416, 0.8145, 0.7715, 0.6559, 0.6833, 0.6326, 0.6817, 0.6227, 0.6443, 0.6537, 0.6385, 0.1912, 0.8517, 0.1815, 0.8294, 0.1915, 0.8226, 0.2076, 0.8353, 0.4016, 0.9005, 0.374, 0.9127, 0.3597, 0.8633, 0.3811, 0.8557, 0.2081, 0.8744, 0.1912, 0.8517, 0.2076, 0.8353, 0.2265, 0.8475, 0.4262, 0.8832, 0.4016, 0.9005, 0.3811, 0.8557, 0.4012, 0.8454, 0.2303, 0.8938, 0.2081, 0.8744, 0.2265, 0.8475, 0.2472, 0.8574, 0.4456, 0.8622, 0.4262, 0.8832, 0.4012, 0.8454, 0.4186, 0.8332, 0.2563, 0.9084, 0.2303, 0.8938, 0.2472, 0.8574, 0.269, 0.8645, 0.4584, 0.84, 0.4456, 0.8622, 0.4186, 0.8332, 0.4331, 0.8199, 0.2849, 0.9178, 0.2563, 0.9084, 0.269, 0.8645, 0.2915, 0.8686, 0.4666, 0.8156, 0.4584, 0.84, 0.4331, 0.8199, 0.4463, 0.8042, 0.3149, 0.9214, 0.2849, 0.9178, 0.2915, 0.8686, 0.3144, 0.8699, 0.4699, 0.7901, 0.4666, 0.8156, 0.4463, 0.8042, 0.4584, 0.786, 0.3448, 0.9192, 0.3149, 0.9214, 0.3144, 0.8699, 0.3373, 0.8684, 0.1815, 0.8294, 0.1774, 0.8089, 0.1915, 0.8226, 0.7753, 0.2364, 0.7713, 0.2368, 0.7558, 0.2002, 0.7599, 0.1991, 0.374, 0.9127, 0.3448, 0.9192, 0.3373, 0.8684, 0.3597, 0.8633, 0.2915, 0.8686, 0.269, 0.8645, 0.276, 0.829, 0.2947, 0.8299, 0.4463, 0.8042, 0.4331, 0.8199, 0.4162, 0.7995, 0.432, 0.7903, 0.3144, 0.8699, 0.2915, 0.8686, 0.2947, 0.8299, 0.3133, 0.8294, 0.4584, 0.786, 0.4463, 0.8042, 0.432, 0.7903, 0.4493, 0.7799, 0.3373, 0.8684, 0.3144, 0.8699, 0.3133, 0.8294, 0.3315, 0.8275, 0.1915, 0.8226, 0.1774, 0.8089, 0.1986, 0.8148, 0.8429, 0.2155, 0.8344, 0.2182, 0.8269, 0.1778, 0.8358, 0.1762, 0.3597, 0.8633, 0.3373, 0.8684, 0.3315, 0.8275, 0.3496, 0.8244, 0.2076, 0.8353, 0.1915, 0.8226, 0.1986, 0.8148, 0.2182, 0.8189, 0.3811, 0.8557, 0.3597, 0.8633, 0.3496, 0.8244, 0.3673, 0.8199, 0.2265, 0.8475, 0.2076, 0.8353, 0.2182, 0.8189, 0.2376, 0.8229, 0.4012, 0.8454, 0.3811, 0.8557, 0.3673, 0.8199, 0.3846, 0.8141, 0.2472, 0.8574, 0.2265, 0.8475, 0.2376, 0.8229, 0.257, 0.8267, 0.4186, 0.8332, 0.4012, 0.8454, 0.3846, 0.8141, 0.4011, 0.8071, 0.269, 0.8645, 0.2472, 0.8574, 0.257, 0.8267, 0.276, 0.829, 0.4331, 0.8199, 0.4186, 0.8332, 0.4011, 0.8071, 0.4162, 0.7995, 0.3673, 0.8199, 0.3496, 0.8244, 0.3429, 0.7937, 0.3585, 0.7912, 0.2376, 0.8229, 0.2182, 0.8189, 0.224, 0.8037, 0.2434, 0.8014, 0.3846, 0.8141, 0.3673, 0.8199, 0.3585, 0.7912, 0.3742, 0.7881, 0.257, 0.8267, 0.2376, 0.8229, 0.2434, 0.8014, 0.2618, 0.8008, 0.4011, 0.8071, 0.3846, 0.8141, 0.3742, 0.7881, 0.3902, 0.7844, 0.276, 0.829, 0.257, 0.8267, 0.2618, 0.8008, 0.2791, 0.8002, 0.4162, 0.7995, 0.4011, 0.8071, 0.3902, 0.7844, 0.4057, 0.7805, 0.2947, 0.8299, 0.276, 0.829, 0.2791, 0.8002, 0.2956, 0.7991, 0.432, 0.7903, 0.4162, 0.7995, 0.4057, 0.7805, 0.4225, 0.7768, 0.3133, 0.8294, 0.2947, 0.8299, 0.2956, 0.7991, 0.3117, 0.7977, 0.4493, 0.7799, 0.432, 0.7903, 0.4225, 0.7768, 0.4432, 0.773, 0.3315, 0.8275, 0.3133, 0.8294, 0.3117, 0.7977, 0.3274, 0.7958, 0.1986, 0.8148, 0.1774, 0.8089, 0.2026, 0.8068, 0.7826, 0.2356, 0.7753, 0.2364, 0.7599, 0.1991, 0.7676, 0.1973, 0.3496, 0.8244, 0.3315, 0.8275, 0.3274, 0.7958, 0.3429, 0.7937, 0.2182, 0.8189, 0.1986, 0.8148, 0.2026, 0.8068, 0.224, 0.8037, 0.4225, 0.7768, 0.4057, 0.7805, 0.4003, 0.7636, 0.4178, 0.7644, 0.3117, 0.7977, 0.2956, 0.7991, 0.2947, 0.7737, 0.3096, 0.7717, 0.4432, 0.773, 0.4225, 0.7768, 0.4178, 0.7644, 0.4402, 0.7661, 0.3274, 0.7958, 0.3117, 0.7977, 0.3096, 0.7717, 0.3242, 0.7699, 0.2026, 0.8068, 0.1774, 0.8089, 0.2035, 0.7996, 0.8531, 0.2127, 0.8429, 0.2155, 0.8358, 0.1762, 0.8463, 0.1744, 0.3429, 0.7937, 0.3274, 0.7958, 0.3242, 0.7699, 0.3387, 0.7684, 0.224, 0.8037, 0.2026, 0.8068, 0.2035, 0.7996, 0.2253, 0.7904, 0.3585, 0.7912, 0.3429, 0.7937, 0.3387, 0.7684, 0.3534, 0.767, 0.2434, 0.8014, 0.224, 0.8037, 0.2253, 0.7904, 0.2446, 0.783, 0.3742, 0.7881, 0.3585, 0.7912, 0.3534, 0.767, 0.3685, 0.7656, 0.2618, 0.8008, 0.2434, 0.8014, 0.2446, 0.783, 0.2625, 0.7786, 0.3902, 0.7844, 0.3742, 0.7881, 0.3685, 0.7656, 0.3843, 0.7643, 0.2791, 0.8002, 0.2618, 0.8008, 0.2625, 0.7786, 0.2791, 0.776, 0.4057, 0.7805, 0.3902, 0.7844, 0.3843, 0.7643, 0.4003, 0.7636, 0.2956, 0.7991, 0.2791, 0.8002, 0.2791, 0.776, 0.2947, 0.7737, 0.3685, 0.7656, 0.3534, 0.767, 0.3514, 0.7446, 0.3668, 0.7446, 0.2625, 0.7786, 0.2446, 0.783, 0.2411, 0.7673, 0.2591, 0.7588, 0.3843, 0.7643, 0.3685, 0.7656, 0.3668, 0.7446, 0.3831, 0.7457, 0.2791, 0.776, 0.2625, 0.7786, 0.2591, 0.7588, 0.2759, 0.754, 0.4003, 0.7636, 0.3843, 0.7643, 0.3831, 0.7457, 0.3997, 0.7489, 0.2947, 0.7737, 0.2791, 0.776, 0.2759, 0.754, 0.2917, 0.7507, 0.4178, 0.7644, 0.4003, 0.7636, 0.3997, 0.7489, 0.418, 0.7536, 0.3096, 0.7717, 0.2947, 0.7737, 0.2917, 0.7507, 0.3069, 0.7482, 0.4402, 0.7661, 0.4178, 0.7644, 0.418, 0.7536, 0.4407, 0.7598, 0.3242, 0.7699, 0.3096, 0.7717, 0.3069, 0.7482, 0.3217, 0.7465, 0.2035, 0.7996, 0.1774, 0.8089, 0.2013, 0.7938, 0.7934, 0.2335, 0.7826, 0.2356, 0.7676, 0.1973, 0.7797, 0.1942, 0.3387, 0.7684, 0.3242, 0.7699, 0.3217, 0.7465, 0.3364, 0.7452, 0.2253, 0.7904, 0.2035, 0.7996, 0.2013, 0.7938, 0.2219, 0.7795, 0.3534, 0.767, 0.3387, 0.7684, 0.3364, 0.7452, 0.3514, 0.7446, 0.2446, 0.783, 0.2253, 0.7904, 0.2219, 0.7795, 0.2411, 0.7673, 0.4617, 0.7647, 0.4611, 0.7654, 0.4407, 0.7598, 0.4447, 0.7543, 0.4639, 0.7636, 0.4617, 0.7647, 0.4447, 0.7543, 0.4525, 0.7499, 0.4674, 0.7629, 0.4639, 0.7636, 0.4525, 0.7499, 0.4635, 0.7471, 0.783, 0.8683, 0.7852, 0.8716, 0.7741, 0.884, 0.7678, 0.8736, 0.7817, 0.8652, 0.783, 0.8683, 0.7678, 0.8736, 0.7641, 0.8638, 0.7814, 0.863, 0.7817, 0.8652, 0.7641, 0.8638, 0.7634, 0.8553, 0.7818, 0.8618, 0.7814, 0.863, 0.7634, 0.8553, 0.7658, 0.8487, 0.7826, 0.8611, 0.7818, 0.8618, 0.7658, 0.8487, 0.7707, 0.844, 0.7842, 0.8607, 0.7826, 0.8611, 0.7707, 0.844, 0.7783, 0.8417, 0.7867, 0.8611, 0.7842, 0.8607, 0.7783, 0.8417, 0.7878, 0.8426, 0.7896, 0.8626, 0.7867, 0.8611, 0.7878, 0.8426, 0.7982, 0.8474, 0.4665, 0.7713, 0.4699, 0.7723, 0.4699, 0.7901, 0.4584, 0.786, 0.4635, 0.7695, 0.4665, 0.7713, 0.4584, 0.786, 0.4493, 0.7799, 0.4617, 0.7674, 0.4635, 0.7695, 0.4493, 0.7799, 0.4432, 0.773, 0.4611, 0.766, 0.4617, 0.7674, 0.4432, 0.773, 0.4402, 0.7661, 0.4611, 0.7654, 0.4611, 0.766, 0.4402, 0.7661, 0.4407, 0.7598, 0.8006, 0.1152, 0.7978, 0.1184, 0.7739, 0.02398, 0.7765, 0.01339, 0.7333, 0.1426, 0.7299, 0.1444, 0.6402, 0.08084, 0.6402, 0.07693, 0.8098, 0.1121, 0.803, 0.1137, 0.7784, 0.01136, 0.7863, 0.01842, 0.738, 0.1415, 0.7333, 0.1426, 0.6402, 0.07693, 0.648, 0.07763, 0.8217, 0.1127, 0.8098, 0.1121, 0.7863, 0.01842, 0.8045, 0.03864, 0.7467, 0.1413, 0.738, 0.1415, 0.648, 0.07763, 0.6703, 0.08356, 0.8368, 0.1123, 0.8217, 0.1127, 0.8045, 0.03864, 0.8346, 0.06431, 0.7601, 0.1414, 0.7467, 0.1413, 0.6703, 0.08356, 0.7077, 0.09266, 0.8502, 0.1126, 0.8368, 0.1123, 0.8346, 0.06431, 0.8856, 0.07266, 0.7764, 0.1345, 0.7601, 0.1414, 0.7077, 0.09266, 0.7506, 0.09054, 0.8616, 0.1123, 0.8502, 0.1126, 0.8856, 0.07266, 0.9331, 0.07158, 0.7918, 0.1271, 0.7764, 0.1345, 0.7506, 0.09054, 0.7681, 0.05277, 0.8702, 0.1129, 0.8616, 0.1123, 0.9331, 0.07158, 0.9672, 0.06982, 0.7978, 0.1184, 0.7918, 0.1271, 0.7681, 0.05277, 0.7739, 0.02398, 0.8758, 0.1152, 0.8702, 0.1129, 0.9672, 0.06982, 0.9848, 0.06982, 0.803, 0.1137, 0.8006, 0.1152, 0.7765, 0.01339, 0.7784, 0.01136, 0.3945, 0.4341, 0.3712, 0.4329, 0.3776, 0.3732, 0.4013, 0.3721, 0.2212, 0.3812, 0.273, 0.3841, 0.2727, 0.4703, 0.2224, 0.4702, 0.4389, 0.438, 0.3945, 0.4341, 0.4013, 0.3721, 0.4454, 0.3722, 0.1619, 0.3798, 0.2212, 0.3812, 0.2224, 0.4702, 0.1649, 0.4705, 0.4977, 0.4434, 0.4389, 0.438, 0.4454, 0.3722, 0.5023, 0.3738, 0.107, 0.3804, 0.1619, 0.3798, 0.1649, 0.4705, 0.112, 0.4711, 0.5544, 0.4488, 0.4977, 0.4434, 0.5023, 0.3738, 0.5567, 0.3758, 0.06709, 0.3826, 0.107, 0.3804, 0.112, 0.4711, 0.07371, 0.472, 0.592, 0.4535, 0.5544, 0.4488, 0.5567, 0.3758, 0.5923, 0.3772, 0.04773, 0.3854, 0.06709, 0.3826, 0.07371, 0.472, 0.05513, 0.4729, 0.6056, 0.4575, 0.6039, 0.456, 0.6036, 0.378, 0.6056, 0.3784, 0.6039, 0.456, 0.592, 0.4535, 0.5923, 0.3772, 0.6036, 0.378, 0.3637, 0.4338, 0.3615, 0.4359, 0.3681, 0.3728, 0.3708, 0.3738, 0.3072, 0.3875, 0.3183, 0.3904, 0.3163, 0.4717, 0.3054, 0.4709, 0.3712, 0.4329, 0.3637, 0.4338, 0.3708, 0.3738, 0.3776, 0.3732, 0.273, 0.3841, 0.3072, 0.3875, 0.3054, 0.4709, 0.2727, 0.4703, 0.8043, 0.265, 0.7952, 0.268, 0.7826, 0.2356, 0.7934, 0.2335, 0.8613, 0.2554, 0.8505, 0.2563, 0.8429, 0.2155, 0.8531, 0.2127, 0.7952, 0.268, 0.789, 0.2704, 0.7753, 0.2364, 0.7826, 0.2356, 0.8505, 0.2563, 0.8416, 0.2565, 0.8344, 0.2182, 0.8429, 0.2155, 0.789, 0.2704, 0.7854, 0.2721, 0.7713, 0.2368, 0.7753, 0.2364, 0.8416, 0.2565, 0.8364, 0.2566, 0.8295, 0.2203, 0.8344, 0.2182, 0.7854, 0.2721, 0.7824, 0.2739, 0.7679, 0.2372, 0.7713, 0.2368, 0.8343, 0.2567, 0.8312, 0.2571, 0.8245, 0.2227, 0.8275, 0.2212, 0.8364, 0.2566, 0.8343, 0.2567, 0.8275, 0.2212, 0.8295, 0.2203, 0.8949, 0.2462, 0.8898, 0.2481, 0.8808, 0.2069, 0.8861, 0.2066, 0.8312, 0.2571, 0.8243, 0.2589, 0.8171, 0.2259, 0.8245, 0.2227, 0.8898, 0.2481, 0.8822, 0.2508, 0.8731, 0.208, 0.8808, 0.2069, 0.8243, 0.2589, 0.8146, 0.2619, 0.8058, 0.23, 0.8171, 0.2259, 0.8822, 0.2508, 0.8724, 0.2535, 0.8636, 0.2101, 0.8731, 0.208, 0.8146, 0.2619, 0.8043, 0.265, 0.7934, 0.2335, 0.8058, 0.23, 0.8724, 0.2535, 0.8613, 0.2554, 0.8531, 0.2127, 0.8636, 0.2101, 0.8214, 0.1792, 0.8192, 0.1799, 0.8006, 0.1152, 0.803, 0.1137, 0.8788, 0.169, 0.8735, 0.1695, 0.8702, 0.1129, 0.8758, 0.1152, 0.8158, 0.1812, 0.8072, 0.1846, 0.7918, 0.1271, 0.7978, 0.1184, 0.8735, 0.1695, 0.8661, 0.1707, 0.8616, 0.1123, 0.8702, 0.1129, 0.8072, 0.1846, 0.794, 0.1894, 0.7764, 0.1345, 0.7918, 0.1271, 0.8661, 0.1707, 0.8568, 0.1724, 0.8502, 0.1126, 0.8616, 0.1123, 0.794, 0.1894, 0.7797, 0.1942, 0.7601, 0.1414, 0.7764, 0.1345, 0.8568, 0.1724, 0.8463, 0.1744, 0.8368, 0.1123, 0.8502, 0.1126, 0.7797, 0.1942, 0.7676, 0.1973, 0.7467, 0.1413, 0.7601, 0.1414, 0.8463, 0.1744, 0.8358, 0.1762, 0.8217, 0.1127, 0.8368, 0.1123, 0.7676, 0.1973, 0.7599, 0.1991, 0.738, 0.1415, 0.7467, 0.1413, 0.8358, 0.1762, 0.8269, 0.1778, 0.8098, 0.1121, 0.8217, 0.1127, 0.7599, 0.1991, 0.7558, 0.2002, 0.7333, 0.1426, 0.738, 0.1415, 0.8269, 0.1778, 0.8214, 0.1792, 0.803, 0.1137, 0.8098, 0.1121, 0.7558, 0.2002, 0.7524, 0.2013, 0.7299, 0.1444, 0.7333, 0.1426, 0.8192, 0.1799, 0.8158, 0.1812, 0.7978, 0.1184, 0.8006, 0.1152, 0.0, 0.0, 0.0, 0.0, 0.0, 0.0, 0.3694, 0.0795, 0.39, 0.09647, 0.2983, 0.1365, 0.0, 0.0, 0.0, 0.0, 0.0, 0.0, 0.3453, 0.06065, 0.3694, 0.0795, 0.2983, 0.1365, 0.0, 0.0, 0.0, 0.0, 0.0, 0.0, 0.3229, 0.04381, 0.3453, 0.06065, 0.2983, 0.1365, 0.0, 0.0, 0.0, 0.0, 0.0, 0.0, 0.3065, 0.03212, 0.3229, 0.04381, 0.2983, 0.1365, 0.0, 0.0, 0.0, 0.0, 0.0, 0.0, 0.2983, 0.02684, 0.3065, 0.03212, 0.2983, 0.1365, 0.0, 0.0, 0.0, 0.0, 0.0, 0.0, 0.0, 0.0, 0.0, 0.0, 0.0, 0.0, 0.0, 0.0, 0.0, 0.0, 0.0, 0.0, 0.403, 0.1079, 0.4069, 0.1121, 0.2983, 0.1365, 0.0, 0.0, 0.0, 0.0, 0.0, 0.0, 0.39, 0.09647, 0.403, 0.1079, 0.2983, 0.1365, 0.2112, 0.2619, 0.2256, 0.265, 0.2734, 0.3016, 0.2495, 0.2968, 0.392, 0.5466, 0.388, 0.5464, 0.3715, 0.5077, 0.3777, 0.5076, 0.2256, 0.265, 0.2305, 0.2662, 0.2817, 0.3038, 0.2734, 0.3016, 0.388, 0.5464, 0.3875, 0.5483, 0.3702, 0.5106, 0.3715, 0.5077, 0.502, 0.5661, 0.4971, 0.5647, 0.5521, 0.5365, 0.5609, 0.5389, 0.5028, 0.5671, 0.502, 0.5661, 0.5609, 0.5389, 0.5623, 0.5406, 0.1125, 0.2607, 0.1209, 0.2593, 0.09579, 0.2918, 0.08118, 0.2943, 0.4971, 0.5647, 0.481, 0.562, 0.524, 0.5318, 0.5521, 0.5365, 0.1209, 0.2593, 0.1382, 0.258, 0.1255, 0.2893, 0.09579, 0.2918, 0.481, 0.562, 0.4555, 0.5582, 0.4802, 0.5259, 0.524, 0.5318, 0.1382, 0.258, 0.1623, 0.2578, 0.1671, 0.2887, 0.1255, 0.2893, 0.4555, 0.5582, 0.4279, 0.5535, 0.4334, 0.5188, 0.4802, 0.5259, 0.1623, 0.2578, 0.1885, 0.2591, 0.2118, 0.2915, 0.1671, 0.2887, 0.4279, 0.5535, 0.4048, 0.5494, 0.3971, 0.5116, 0.4334, 0.5188, 0.1885, 0.2591, 0.2112, 0.2619, 0.2495, 0.2968, 0.2118, 0.2915, 0.4048, 0.5494, 0.392, 0.5466, 0.3777, 0.5076, 0.3971, 0.5116, 0.2495, 0.2968, 0.2734, 0.3016, 0.3072, 0.3875, 0.273, 0.3841, 0.3777, 0.5076, 0.3715, 0.5077, 0.3637, 0.4338, 0.3712, 0.4329, 0.2734, 0.3016, 0.2817, 0.3038, 0.3183, 0.3904, 0.3072, 0.3875, 0.3715, 0.5077, 0.3702, 0.5106, 0.3615, 0.4359, 0.3637, 0.4338, 0.5609, 0.5389, 0.5521, 0.5365, 0.592, 0.4535, 0.6039, 0.456, 0.5623, 0.5406, 0.5609, 0.5389, 0.6039, 0.456, 0.6056, 0.4575, 0.08118, 0.2943, 0.09579, 0.2918, 0.06709, 0.3826, 0.04773, 0.3854, 0.5521, 0.5365, 0.524, 0.5318, 0.5544, 0.4488, 0.592, 0.4535, 0.09579, 0.2918, 0.1255, 0.2893, 0.107, 0.3804, 0.06709, 0.3826, 0.524, 0.5318, 0.4802, 0.5259, 0.4977, 0.4434, 0.5544, 0.4488, 0.1255, 0.2893, 0.1671, 0.2887, 0.1619, 0.3798, 0.107, 0.3804, 0.4802, 0.5259, 0.4334, 0.5188, 0.4389, 0.438, 0.4977, 0.4434, 0.1671, 0.2887, 0.2118, 0.2915, 0.2212, 0.3812, 0.1619, 0.3798, 0.4334, 0.5188, 0.3971, 0.5116, 0.3945, 0.4341, 0.4389, 0.438, 0.2118, 0.2915, 0.2495, 0.2968, 0.273, 0.3841, 0.2212, 0.3812, 0.3971, 0.5116, 0.3777, 0.5076, 0.3712, 0.4329, 0.3945, 0.4341, 0.2727, 0.4703, 0.3054, 0.4709, 0.265, 0.5598, 0.2437, 0.5593, 0.3776, 0.3732, 0.3708, 0.3738, 0.4044, 0.2977, 0.4093, 0.2969, 0.3054, 0.4709, 0.3163, 0.4717, 0.272, 0.5605, 0.265, 0.5598, 0.3708, 0.3738, 0.3681, 0.3728, 0.4029, 0.2966, 0.4044, 0.2977, 0.6036, 0.378, 0.5923, 0.3772, 0.5543, 0.2948, 0.5615, 0.2953, 0.6056, 0.3784, 0.6036, 0.378, 0.5615, 0.2953, 0.5635, 0.2957, 0.05513, 0.4729, 0.07371, 0.472, 0.1136, 0.5606, 0.1016, 0.5613, 0.5923, 0.3772, 0.5567, 0.3758, 0.5315, 0.2941, 0.5543, 0.2948, 0.07371, 0.472, 0.112, 0.4711, 0.1384, 0.5599, 0.1136, 0.5606, 0.5567, 0.3758, 0.5023, 0.3738, 0.4959, 0.2938, 0.5315, 0.2941, 0.112, 0.4711, 0.1649, 0.4705, 0.1731, 0.5593, 0.1384, 0.5599, 0.5023, 0.3738, 0.4454, 0.3722, 0.4575, 0.294, 0.4959, 0.2938, 0.1649, 0.4705, 0.2224, 0.4702, 0.2108, 0.5592, 0.1731, 0.5593, 0.4454, 0.3722, 0.4013, 0.3721, 0.4263, 0.2953, 0.4575, 0.294, 0.2224, 0.4702, 0.2727, 0.4703, 0.2437, 0.5593, 0.2108, 0.5592, 0.4013, 0.3721, 0.3776, 0.3732, 0.4093, 0.2969, 0.4263, 0.2953])
me_sphere.materials.append(mat_mango)
me_sphere.use_remesh_preserve_volume = False
me_sphere.use_remesh_preserve_attributes = False
me_sphere.use_mirror_vertex_groups = False
me_sphere.update()

# ---- objects
ob_mango = bpy.data.objects.new('mango', me_sphere)

# ---- transforms, parenting, visibility, modifiers, constraints
ob_mango.location = (0.0, 0.0, 0.0)
ob_mango.lineart.crease_threshold = 0.0

# ---- collection membership
col_collection_1.objects.link(ob_mango)

# ---- scene / render settings (as saved in the file)
scene.frame_start = 1; scene.frame_end = 250; scene.frame_set(1)
scene.render.engine = 'CYCLES'
scene.render.resolution_percentage = 50
scene.render.dither_intensity = 0.0
scene.cycles.use_denoising = False
scene.cycles.samples = 128
scene.cycles.sampling_pattern = 'TABULATED_SOBOL'
scene.cycles.use_adaptive_sampling = False
scene.cycles.use_light_tree = False
scene.cycles.blur_glossy = 0.0
scene.cycles.sample_clamp_indirect = 0.0
scene.view_settings.view_transform = 'Standard'
bpy.context.view_layer.update()

# ---- added for rendering (the .blend has no active camera and no usable light): camera, sun
cam_auto = bpy.data.cameras.new('AutoCamera')
cam_auto.lens = 50.0
cam_auto.sensor_width = 36.0
cam_auto.clip_end = 1000.0
ob_auto_camera = bpy.data.objects.new('AutoCamera', cam_auto)
scene.collection.objects.link(ob_auto_camera)
ob_auto_camera.location = (4.26677, -4.94436, 3.29989)
ob_auto_camera.rotation_euler = (1.09748, -7.21219e-08, 0.694738)
scene.camera = ob_auto_camera
light_auto_sun = bpy.data.lights.new('AutoSun', 'SUN')
light_auto_sun.energy = 3.0
light_auto_sun.angle = 0.0523599
ob_auto_sun = bpy.data.objects.new('AutoSun', light_auto_sun)
scene.collection.objects.link(ob_auto_sun)
ob_auto_sun.rotation_euler = (0.872665, 0.174533, 0.523599)
bpy.context.view_layer.update()
